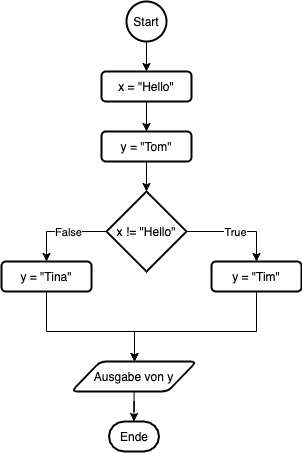

The diagram above was exported from draw.io. Its source (the exported page's mxGraphModel, read from the mxfile embedded in the PNG):
<mxGraphModel dx="704" dy="1294" grid="1" gridSize="10" guides="1" tooltips="1" connect="1" arrows="1" fold="1" page="1" pageScale="1" pageWidth="1169" pageHeight="827" math="0" shadow="0">
  <root>
    <mxCell id="0" />
    <mxCell id="1" parent="0" />
    <mxCell id="58" style="edgeStyle=orthogonalEdgeStyle;rounded=0;orthogonalLoop=1;jettySize=auto;html=1;entryX=0.5;entryY=0;entryDx=0;entryDy=0;" edge="1" parent="1" source="2" target="57">
      <mxGeometry relative="1" as="geometry" />
    </mxCell>
    <mxCell id="2" value="Start" style="strokeWidth=2;html=1;shape=mxgraph.flowchart.start_2;whiteSpace=wrap;" parent="1" vertex="1">
      <mxGeometry x="185" y="-30" width="40" height="40" as="geometry" />
    </mxCell>
    <mxCell id="3" value="Ende" style="strokeWidth=2;html=1;shape=mxgraph.flowchart.terminator;whiteSpace=wrap;" parent="1" vertex="1">
      <mxGeometry x="167.5" y="390" width="50" height="30" as="geometry" />
    </mxCell>
    <mxCell id="66" style="edgeStyle=orthogonalEdgeStyle;rounded=0;orthogonalLoop=1;jettySize=auto;html=1;entryX=0.5;entryY=0;entryDx=0;entryDy=0;" edge="1" parent="1" source="4" target="65">
      <mxGeometry relative="1" as="geometry" />
    </mxCell>
    <mxCell id="67" value="False" style="edgeLabel;html=1;align=center;verticalAlign=middle;resizable=0;points=[];" vertex="1" connectable="0" parent="66">
      <mxGeometry x="-0.1309" y="-1" relative="1" as="geometry">
        <mxPoint y="1" as="offset" />
      </mxGeometry>
    </mxCell>
    <mxCell id="68" style="edgeStyle=orthogonalEdgeStyle;rounded=0;orthogonalLoop=1;jettySize=auto;html=1;entryX=0.5;entryY=0;entryDx=0;entryDy=0;" edge="1" parent="1" source="4" target="62">
      <mxGeometry relative="1" as="geometry" />
    </mxCell>
    <mxCell id="69" value="True" style="edgeLabel;html=1;align=center;verticalAlign=middle;resizable=0;points=[];" vertex="1" connectable="0" parent="68">
      <mxGeometry x="-0.0291" relative="1" as="geometry">
        <mxPoint as="offset" />
      </mxGeometry>
    </mxCell>
    <mxCell id="4" value="x != &quot;Hello&quot;" style="strokeWidth=2;html=1;shape=mxgraph.flowchart.decision;whiteSpace=wrap;" parent="1" vertex="1">
      <mxGeometry x="165" y="160" width="80" height="80" as="geometry" />
    </mxCell>
    <mxCell id="61" style="edgeStyle=orthogonalEdgeStyle;rounded=0;orthogonalLoop=1;jettySize=auto;html=1;exitX=0.5;exitY=1;exitDx=0;exitDy=0;entryX=0.5;entryY=0;entryDx=0;entryDy=0;" edge="1" parent="1" source="57" target="59">
      <mxGeometry relative="1" as="geometry" />
    </mxCell>
    <mxCell id="57" value="&lt;span&gt;x = &quot;Hello&quot;&lt;/span&gt;" style="rounded=1;whiteSpace=wrap;html=1;strokeWidth=2;" vertex="1" parent="1">
      <mxGeometry x="160" y="40" width="90" height="30" as="geometry" />
    </mxCell>
    <mxCell id="60" style="edgeStyle=orthogonalEdgeStyle;rounded=0;orthogonalLoop=1;jettySize=auto;html=1;entryX=0.5;entryY=0;entryDx=0;entryDy=0;entryPerimeter=0;" edge="1" parent="1" source="59" target="4">
      <mxGeometry relative="1" as="geometry" />
    </mxCell>
    <mxCell id="59" value="&lt;span&gt;y = &quot;Tom&quot;&lt;/span&gt;" style="rounded=1;whiteSpace=wrap;html=1;strokeWidth=2;" vertex="1" parent="1">
      <mxGeometry x="160" y="100" width="90" height="30" as="geometry" />
    </mxCell>
    <mxCell id="75" style="edgeStyle=orthogonalEdgeStyle;rounded=0;orthogonalLoop=1;jettySize=auto;html=1;entryX=0.5;entryY=0;entryDx=0;entryDy=0;" edge="1" parent="1" source="62" target="71">
      <mxGeometry relative="1" as="geometry">
        <mxPoint x="190" y="310" as="targetPoint" />
        <Array as="points">
          <mxPoint x="315" y="300" />
          <mxPoint x="193" y="300" />
          <mxPoint x="193" y="330" />
        </Array>
      </mxGeometry>
    </mxCell>
    <mxCell id="62" value="&lt;span&gt;y = &quot;Tim&quot;&lt;/span&gt;" style="rounded=1;whiteSpace=wrap;html=1;strokeWidth=2;" vertex="1" parent="1">
      <mxGeometry x="270" y="230" width="90" height="30" as="geometry" />
    </mxCell>
    <mxCell id="74" style="edgeStyle=orthogonalEdgeStyle;rounded=0;orthogonalLoop=1;jettySize=auto;html=1;exitX=0.5;exitY=1;exitDx=0;exitDy=0;entryX=0.5;entryY=0;entryDx=0;entryDy=0;" edge="1" parent="1" source="65" target="71">
      <mxGeometry relative="1" as="geometry">
        <mxPoint x="190" y="300" as="targetPoint" />
        <Array as="points">
          <mxPoint x="105" y="300" />
          <mxPoint x="193" y="300" />
          <mxPoint x="193" y="330" />
        </Array>
      </mxGeometry>
    </mxCell>
    <mxCell id="65" value="&lt;span&gt;y = &quot;Tina&quot;&lt;/span&gt;" style="rounded=1;whiteSpace=wrap;html=1;strokeWidth=2;" vertex="1" parent="1">
      <mxGeometry x="60" y="230" width="90" height="30" as="geometry" />
    </mxCell>
    <mxCell id="76" style="edgeStyle=orthogonalEdgeStyle;rounded=0;orthogonalLoop=1;jettySize=auto;html=1;entryX=0.5;entryY=0;entryDx=0;entryDy=0;entryPerimeter=0;" edge="1" parent="1" source="71" target="3">
      <mxGeometry relative="1" as="geometry" />
    </mxCell>
    <mxCell id="71" value="Ausgabe von y" style="shape=parallelogram;html=1;strokeWidth=2;perimeter=parallelogramPerimeter;whiteSpace=wrap;rounded=1;arcSize=12;size=0.23;" vertex="1" parent="1">
      <mxGeometry x="130" y="330" width="125" height="30" as="geometry" />
    </mxCell>
  </root>
</mxGraphModel>